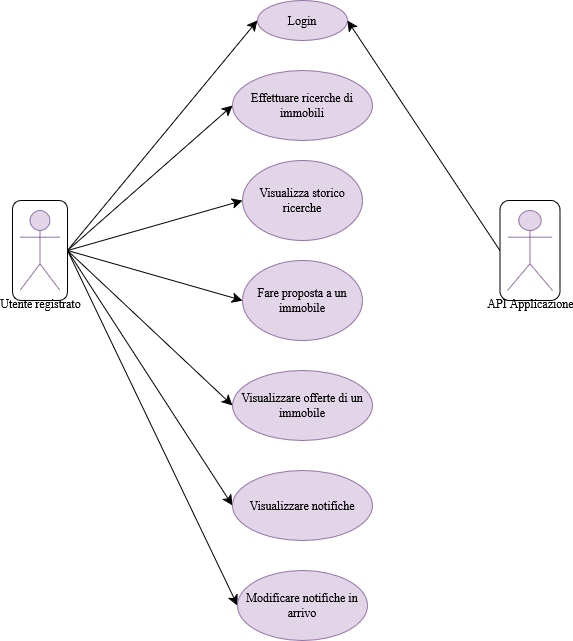

The diagram above was exported from draw.io. Its source (the exported page's mxGraphModel, read from the mxfile embedded in the PNG):
<mxGraphModel dx="1434" dy="823" grid="1" gridSize="10" guides="1" tooltips="1" connect="1" arrows="1" fold="1" page="1" pageScale="1" pageWidth="827" pageHeight="1169" math="0" shadow="0">
  <root>
    <mxCell id="0" />
    <mxCell id="1" parent="0" />
    <mxCell id="M1VupFGEyAj3h0TDIzQc-1" style="edgeStyle=none;curved=1;rounded=0;orthogonalLoop=1;jettySize=auto;html=1;exitX=1;exitY=0.5;exitDx=0;exitDy=0;entryX=0;entryY=0.5;entryDx=0;entryDy=0;fontSize=12;startSize=8;endSize=8;" parent="1" source="_CSK9XHWe_MBLC8gGU8z-2" target="Xy6Fc_QJERTIxOceRlBJ-2" edge="1">
      <mxGeometry relative="1" as="geometry" />
    </mxCell>
    <mxCell id="M1VupFGEyAj3h0TDIzQc-3" style="edgeStyle=none;curved=1;rounded=0;orthogonalLoop=1;jettySize=auto;html=1;exitX=1;exitY=0.5;exitDx=0;exitDy=0;entryX=0;entryY=0.5;entryDx=0;entryDy=0;fontSize=12;startSize=8;endSize=8;" parent="1" source="_CSK9XHWe_MBLC8gGU8z-2" target="Xy6Fc_QJERTIxOceRlBJ-3" edge="1">
      <mxGeometry relative="1" as="geometry" />
    </mxCell>
    <mxCell id="M1VupFGEyAj3h0TDIzQc-4" style="edgeStyle=none;curved=1;rounded=0;orthogonalLoop=1;jettySize=auto;html=1;exitX=1;exitY=0.5;exitDx=0;exitDy=0;entryX=0;entryY=0.5;entryDx=0;entryDy=0;fontSize=12;startSize=8;endSize=8;" parent="1" source="_CSK9XHWe_MBLC8gGU8z-2" target="Xy6Fc_QJERTIxOceRlBJ-4" edge="1">
      <mxGeometry relative="1" as="geometry" />
    </mxCell>
    <mxCell id="M1VupFGEyAj3h0TDIzQc-5" style="edgeStyle=none;curved=1;rounded=0;orthogonalLoop=1;jettySize=auto;html=1;exitX=1;exitY=0.5;exitDx=0;exitDy=0;entryX=0;entryY=0.5;entryDx=0;entryDy=0;fontSize=12;startSize=8;endSize=8;" parent="1" source="_CSK9XHWe_MBLC8gGU8z-2" target="Xy6Fc_QJERTIxOceRlBJ-5" edge="1">
      <mxGeometry relative="1" as="geometry" />
    </mxCell>
    <mxCell id="M1VupFGEyAj3h0TDIzQc-6" style="edgeStyle=none;curved=1;rounded=0;orthogonalLoop=1;jettySize=auto;html=1;exitX=1;exitY=0.5;exitDx=0;exitDy=0;entryX=0;entryY=0.5;entryDx=0;entryDy=0;fontSize=12;startSize=8;endSize=8;" parent="1" source="_CSK9XHWe_MBLC8gGU8z-2" target="Xy6Fc_QJERTIxOceRlBJ-6" edge="1">
      <mxGeometry relative="1" as="geometry" />
    </mxCell>
    <mxCell id="M1VupFGEyAj3h0TDIzQc-7" style="edgeStyle=none;curved=1;rounded=0;orthogonalLoop=1;jettySize=auto;html=1;exitX=1;exitY=0.5;exitDx=0;exitDy=0;entryX=0;entryY=0.5;entryDx=0;entryDy=0;fontSize=12;startSize=8;endSize=8;" parent="1" source="_CSK9XHWe_MBLC8gGU8z-2" target="Xy6Fc_QJERTIxOceRlBJ-7" edge="1">
      <mxGeometry relative="1" as="geometry" />
    </mxCell>
    <mxCell id="M1VupFGEyAj3h0TDIzQc-8" style="edgeStyle=none;curved=1;rounded=0;orthogonalLoop=1;jettySize=auto;html=1;exitX=1;exitY=0.5;exitDx=0;exitDy=0;entryX=0;entryY=0.5;entryDx=0;entryDy=0;fontSize=12;startSize=8;endSize=8;" parent="1" source="_CSK9XHWe_MBLC8gGU8z-2" target="Xy6Fc_QJERTIxOceRlBJ-8" edge="1">
      <mxGeometry relative="1" as="geometry" />
    </mxCell>
    <mxCell id="_CSK9XHWe_MBLC8gGU8z-2" value="" style="rounded=1;whiteSpace=wrap;html=1;" parent="1" vertex="1">
      <mxGeometry x="150" y="280" width="55" height="100" as="geometry" />
    </mxCell>
    <mxCell id="Xy6Fc_QJERTIxOceRlBJ-1" value="Utente registrato" style="shape=umlActor;verticalLabelPosition=bottom;verticalAlign=top;html=1;fillColor=#e1d5e7;strokeColor=#9673a6;" parent="1" vertex="1">
      <mxGeometry x="157.5" y="290" width="40" height="80" as="geometry" />
    </mxCell>
    <mxCell id="Xy6Fc_QJERTIxOceRlBJ-2" value="Login" style="ellipse;whiteSpace=wrap;html=1;fillColor=#e1d5e7;strokeColor=#9673a6;" parent="1" vertex="1">
      <mxGeometry x="395" y="80" width="90" height="40" as="geometry" />
    </mxCell>
    <mxCell id="Xy6Fc_QJERTIxOceRlBJ-3" value="Effettuare ricerche di immobili" style="ellipse;whiteSpace=wrap;html=1;fillColor=#e1d5e7;strokeColor=#9673a6;" parent="1" vertex="1">
      <mxGeometry x="370" y="150" width="140" height="70" as="geometry" />
    </mxCell>
    <mxCell id="Xy6Fc_QJERTIxOceRlBJ-4" value="Visualizza storico ricerche" style="ellipse;whiteSpace=wrap;html=1;fillColor=#e1d5e7;strokeColor=#9673a6;" parent="1" vertex="1">
      <mxGeometry x="380" y="240" width="120" height="80" as="geometry" />
    </mxCell>
    <mxCell id="Xy6Fc_QJERTIxOceRlBJ-5" value="Fare proposta a un immobile" style="ellipse;whiteSpace=wrap;html=1;fillColor=#e1d5e7;strokeColor=#9673a6;" parent="1" vertex="1">
      <mxGeometry x="380" y="340" width="120" height="80" as="geometry" />
    </mxCell>
    <mxCell id="Xy6Fc_QJERTIxOceRlBJ-6" value="Visualizzare offerte di un immobile" style="ellipse;whiteSpace=wrap;html=1;fillColor=#e1d5e7;strokeColor=#9673a6;" parent="1" vertex="1">
      <mxGeometry x="370" y="450" width="140" height="70" as="geometry" />
    </mxCell>
    <mxCell id="Xy6Fc_QJERTIxOceRlBJ-7" value="Visualizzare notifiche" style="ellipse;whiteSpace=wrap;html=1;fillColor=#e1d5e7;strokeColor=#9673a6;" parent="1" vertex="1">
      <mxGeometry x="370" y="550" width="140" height="70" as="geometry" />
    </mxCell>
    <mxCell id="Xy6Fc_QJERTIxOceRlBJ-8" value="Modificare notifiche in arrivo" style="ellipse;whiteSpace=wrap;html=1;fillColor=#e1d5e7;strokeColor=#9673a6;" parent="1" vertex="1">
      <mxGeometry x="375" y="650" width="130" height="70" as="geometry" />
    </mxCell>
    <mxCell id="M1VupFGEyAj3h0TDIzQc-2" style="edgeStyle=none;curved=1;rounded=0;orthogonalLoop=1;jettySize=auto;html=1;exitX=0;exitY=0.5;exitDx=0;exitDy=0;entryX=1;entryY=0.5;entryDx=0;entryDy=0;fontSize=12;startSize=8;endSize=8;" parent="1" source="_CSK9XHWe_MBLC8gGU8z-3" target="Xy6Fc_QJERTIxOceRlBJ-2" edge="1">
      <mxGeometry relative="1" as="geometry" />
    </mxCell>
    <mxCell id="_CSK9XHWe_MBLC8gGU8z-3" value="" style="rounded=1;whiteSpace=wrap;html=1;" parent="1" vertex="1">
      <mxGeometry x="637.5" y="280" width="60" height="100" as="geometry" />
    </mxCell>
    <mxCell id="_CSK9XHWe_MBLC8gGU8z-4" value="&lt;div&gt;API Applicazione&lt;/div&gt;&lt;div&gt;&lt;br&gt;&lt;/div&gt;" style="shape=umlActor;verticalLabelPosition=bottom;verticalAlign=top;html=1;fillColor=#e1d5e7;strokeColor=#9673a6;" parent="1" vertex="1">
      <mxGeometry x="645" y="290" width="45" height="80" as="geometry" />
    </mxCell>
  </root>
</mxGraphModel>